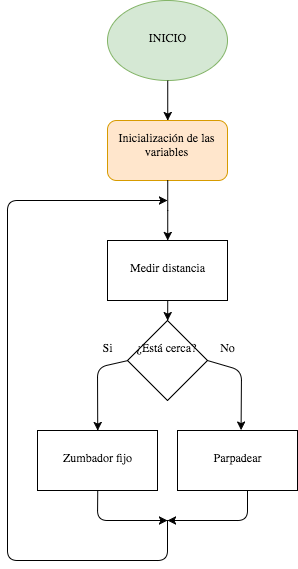

The diagram above was exported from draw.io. Its source (the exported page's mxGraphModel, read from the mxfile embedded in the PNG):
<mxGraphModel dx="795" dy="568" grid="1" gridSize="10" guides="1" tooltips="1" connect="1" arrows="1" fold="1" page="1" pageScale="1" pageWidth="850" pageHeight="1100" math="0" shadow="0">
  <root>
    <mxCell id="0" />
    <mxCell id="1" parent="0" />
    <mxCell id="77236965b2a97646-4" value="INICIO" style="ellipse;whiteSpace=wrap;html=1;fillColor=#d5e8d4;strokeColor=#82b366;" vertex="1" parent="1">
      <mxGeometry x="390" y="120" width="120" height="80" as="geometry" />
    </mxCell>
    <mxCell id="77236965b2a97646-5" value="Inicialización de las variables&lt;br&gt;" style="rounded=1;whiteSpace=wrap;html=1;fillColor=#ffe6cc;strokeColor=#d79b00;" vertex="1" parent="1">
      <mxGeometry x="390" y="240" width="120" height="60" as="geometry" />
    </mxCell>
    <mxCell id="77236965b2a97646-6" value="Medir distancia" style="whiteSpace=wrap;html=1;" vertex="1" parent="1">
      <mxGeometry x="390" y="360" width="120" height="60" as="geometry" />
    </mxCell>
    <mxCell id="77236965b2a97646-10" value="" style="endArrow=classic;html=1;" edge="1" parent="1">
      <mxGeometry x="320" y="320" width="50" height="50" as="geometry">
        <mxPoint x="450" y="640" as="sourcePoint" />
        <mxPoint x="450" y="320" as="targetPoint" />
        <Array as="points">
          <mxPoint x="450" y="680" />
          <mxPoint x="290" y="680" />
          <mxPoint x="290" y="320" />
        </Array>
      </mxGeometry>
    </mxCell>
    <mxCell id="77236965b2a97646-11" style="edgeStyle=orthogonalEdgeStyle;rounded=0;html=1;exitX=0.5;exitY=1;jettySize=auto;orthogonalLoop=1;" edge="1" parent="1" source="77236965b2a97646-5" target="77236965b2a97646-6">
      <mxGeometry x="420" y="300" as="geometry" />
    </mxCell>
    <mxCell id="77236965b2a97646-15" style="edgeStyle=orthogonalEdgeStyle;rounded=0;html=1;exitX=0.5;exitY=1;entryX=0.5;entryY=0;jettySize=auto;orthogonalLoop=1;" edge="1" parent="1" source="77236965b2a97646-4" target="77236965b2a97646-5">
      <mxGeometry x="420" y="200" as="geometry" />
    </mxCell>
    <mxCell id="3177f9c1f9aef7aa-2" value="¿Está cerca?" style="rhombus;whiteSpace=wrap;html=1;" vertex="1" parent="1">
      <mxGeometry x="410" y="440" width="80" height="80" as="geometry" />
    </mxCell>
    <mxCell id="3177f9c1f9aef7aa-3" value="Parpadear" style="whiteSpace=wrap;html=1;" vertex="1" parent="1">
      <mxGeometry x="460" y="550" width="120" height="60" as="geometry" />
    </mxCell>
    <mxCell id="3177f9c1f9aef7aa-4" value="Zumbador fijo" style="whiteSpace=wrap;html=1;" vertex="1" parent="1">
      <mxGeometry x="320" y="550" width="120" height="60" as="geometry" />
    </mxCell>
    <mxCell id="3177f9c1f9aef7aa-5" value="" style="endArrow=classic;html=1;entryX=0.5;entryY=0;exitX=0;exitY=0.5;" edge="1" parent="1" source="3177f9c1f9aef7aa-2" target="3177f9c1f9aef7aa-4">
      <mxGeometry width="50" height="50" relative="1" as="geometry">
        <mxPoint x="280" y="760" as="sourcePoint" />
        <mxPoint x="330" y="710" as="targetPoint" />
        <Array as="points">
          <mxPoint x="380" y="487" />
        </Array>
      </mxGeometry>
    </mxCell>
    <mxCell id="3177f9c1f9aef7aa-6" value="" style="endArrow=classic;html=1;exitX=1;exitY=0.5;entryX=0.53;entryY=-0.006;entryPerimeter=0;" edge="1" parent="1" source="3177f9c1f9aef7aa-2" target="3177f9c1f9aef7aa-3">
      <mxGeometry width="50" height="50" relative="1" as="geometry">
        <mxPoint x="510" y="530" as="sourcePoint" />
        <mxPoint x="560" y="480" as="targetPoint" />
        <Array as="points">
          <mxPoint x="524" y="490" />
        </Array>
      </mxGeometry>
    </mxCell>
    <mxCell id="3177f9c1f9aef7aa-7" value="" style="endArrow=classic;html=1;exitX=0.5;exitY=1;" edge="1" parent="1" source="77236965b2a97646-6" target="3177f9c1f9aef7aa-2">
      <mxGeometry width="50" height="50" relative="1" as="geometry">
        <mxPoint x="280" y="760" as="sourcePoint" />
        <mxPoint x="330" y="710" as="targetPoint" />
      </mxGeometry>
    </mxCell>
    <mxCell id="3177f9c1f9aef7aa-9" value="Si" style="text;html=1;strokeColor=none;fillColor=none;align=center;verticalAlign=middle;whiteSpace=wrap;" vertex="1" parent="1">
      <mxGeometry x="370" y="460" width="40" height="20" as="geometry" />
    </mxCell>
    <mxCell id="3177f9c1f9aef7aa-10" value="No" style="text;html=1;strokeColor=none;fillColor=none;align=center;verticalAlign=middle;whiteSpace=wrap;" vertex="1" parent="1">
      <mxGeometry x="490" y="460" width="40" height="20" as="geometry" />
    </mxCell>
    <mxCell id="3177f9c1f9aef7aa-11" value="" style="endArrow=classic;html=1;exitX=0.5;exitY=1;" edge="1" parent="1" source="3177f9c1f9aef7aa-4">
      <mxGeometry width="50" height="50" relative="1" as="geometry">
        <mxPoint x="280" y="760" as="sourcePoint" />
        <mxPoint x="450" y="640" as="targetPoint" />
        <Array as="points">
          <mxPoint x="380" y="640" />
        </Array>
      </mxGeometry>
    </mxCell>
    <mxCell id="3177f9c1f9aef7aa-12" value="" style="endArrow=classic;html=1;" edge="1" parent="1">
      <mxGeometry width="50" height="50" relative="1" as="geometry">
        <mxPoint x="530" y="610" as="sourcePoint" />
        <mxPoint x="450" y="640" as="targetPoint" />
        <Array as="points">
          <mxPoint x="530" y="640" />
        </Array>
      </mxGeometry>
    </mxCell>
  </root>
</mxGraphModel>